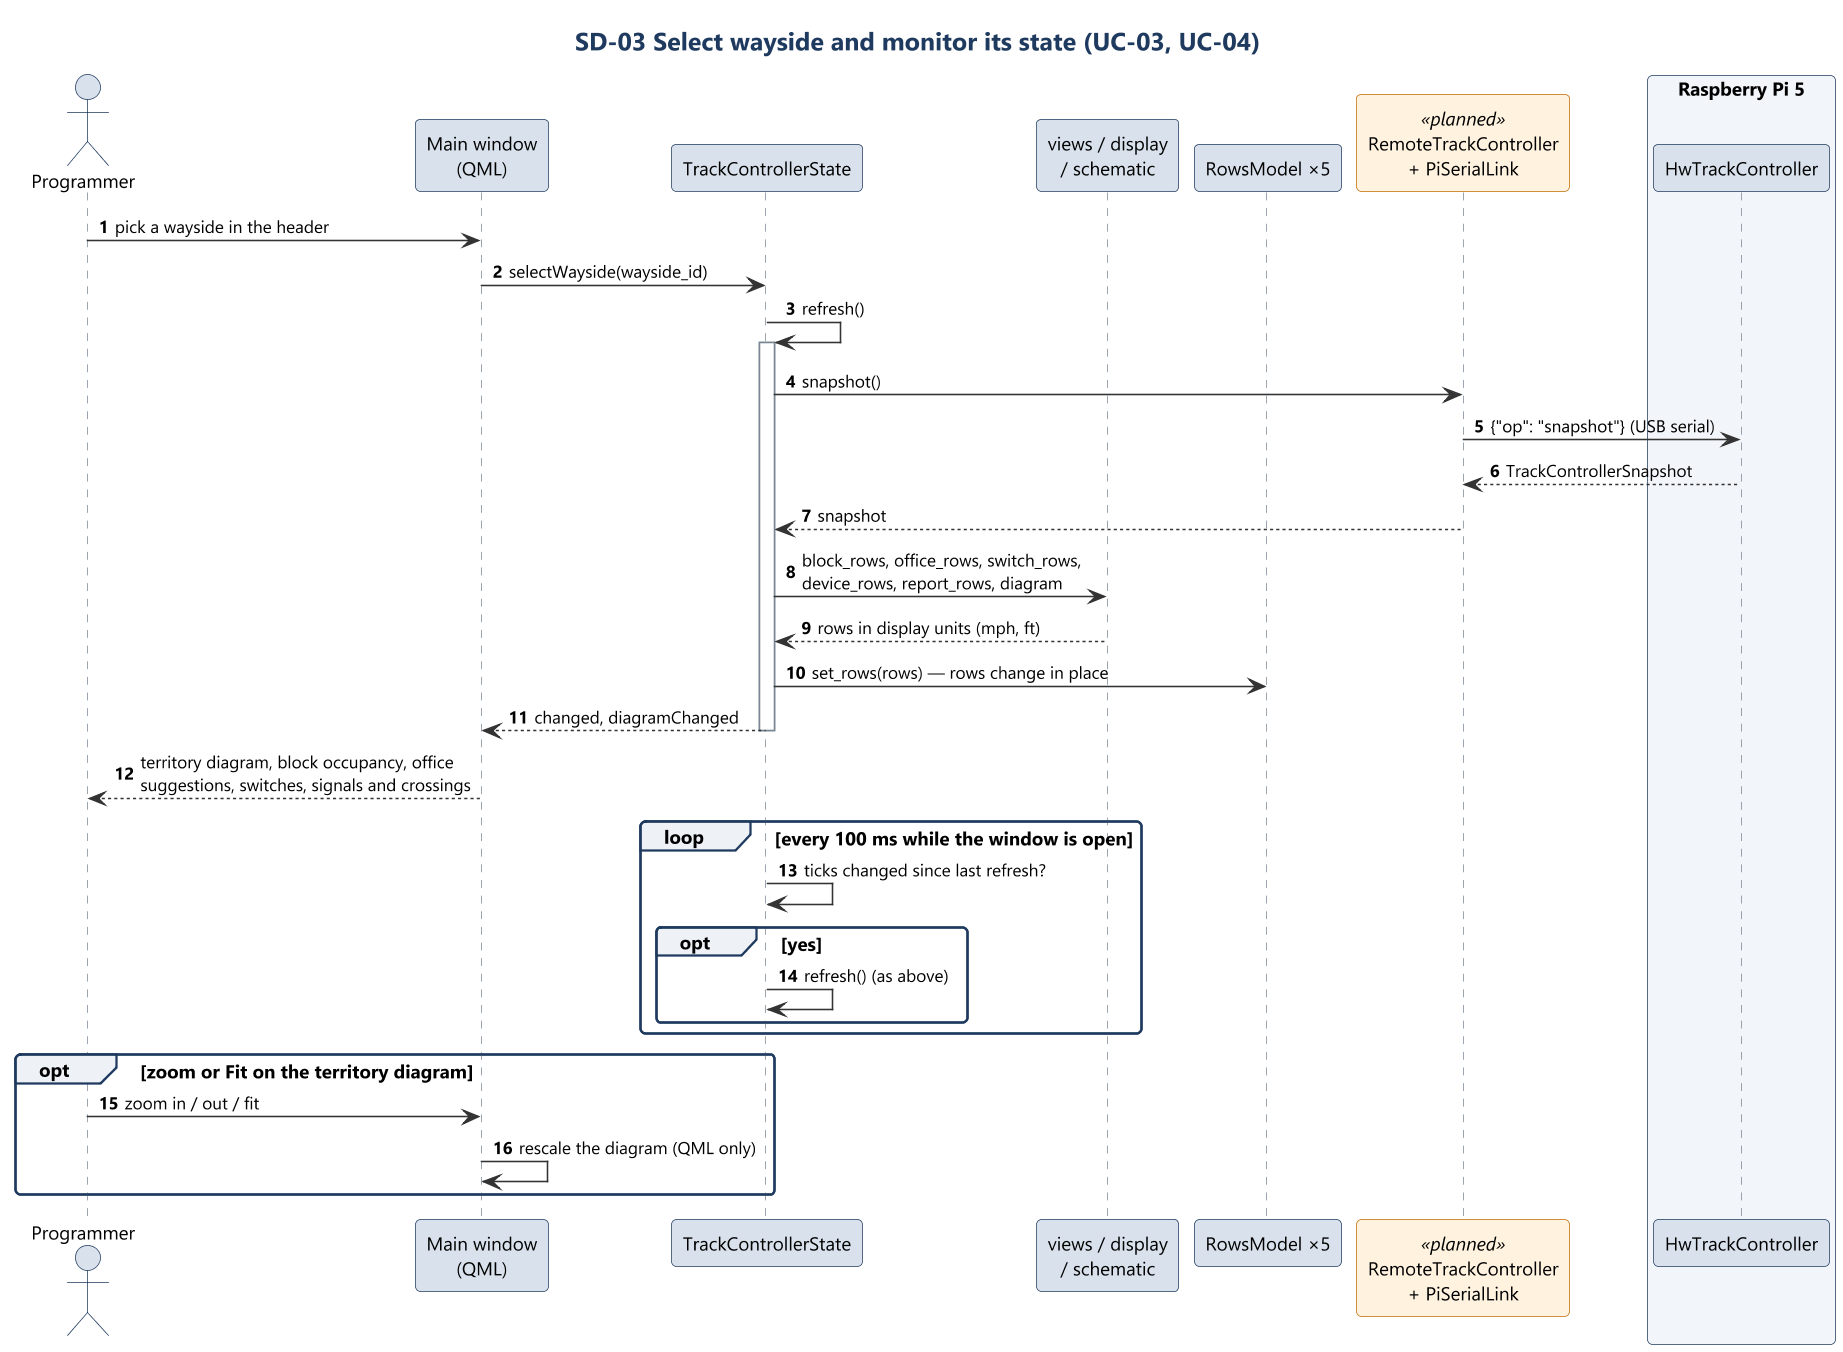

The diagram above was rendered by PlantUML. Its source (embedded in the PNG):
@startuml sd03_monitor
!include ../style.iuml
title SD-03 Select wayside and monitor its state (UC-03, UC-04)
autonumber

actor Programmer as P
participant "Main window\n(QML)" as QML
participant "TrackControllerState" as State
participant "views / display\n/ schematic" as Views
participant "RowsModel ×5" as Rows
participant "RemoteTrackController\n+ PiSerialLink" as Remote <<planned>>
box "Raspberry Pi 5" #F2F5F9
participant "HwTrackController" as Ctrl
end box

P -> QML : pick a wayside in the header
QML -> State : selectWayside(wayside_id)
State -> State : refresh()
activate State
State -> Remote : snapshot()
Remote -> Ctrl : {"op": "snapshot"} (USB serial)
Ctrl --> Remote : TrackControllerSnapshot
Remote --> State : snapshot
State -> Views : block_rows, office_rows, switch_rows,\ndevice_rows, report_rows, diagram
Views --> State : rows in display units (mph, ft)
State -> Rows : set_rows(rows) — rows change in place
State --> QML : changed, diagramChanged
deactivate State
QML --> P : territory diagram, block occupancy, office\nsuggestions, switches, signals and crossings

loop every 100 ms while the window is open
  State -> State : ticks changed since last refresh?
  opt yes
    State -> State : refresh() (as above)
  end
end

opt zoom or **Fit** on the territory diagram
  P -> QML : zoom in / out / fit
  QML -> QML : rescale the diagram (QML only)
end
@enduml